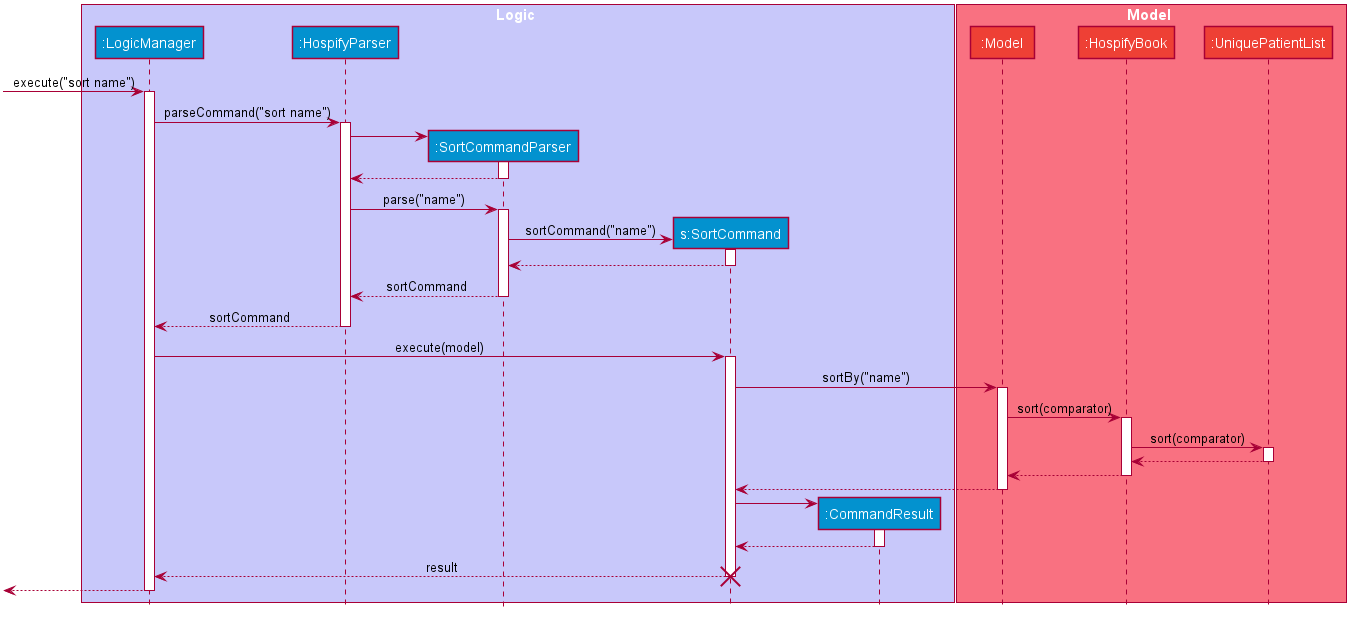

The diagram above was rendered by PlantUML. Its source (embedded in the PNG):
@startuml








skinparam BackgroundColor #FFFFFFF

skinparam Shadowing false

skinparam Class {
    FontColor #FFFFFF
    BorderThickness 1
    BorderColor #FFFFFF
    StereotypeFontColor #FFFFFF
    FontName Arial
}

skinparam Actor {
    BorderColor #000000
    Color #000000
    FontName Arial
}

skinparam Sequence {
    MessageAlign center
    BoxFontSize 15
    BoxPadding 0
    BoxFontColor #FFFFFF
    FontName Arial
}

skinparam Participant {
    FontColor #FFFFFFF
    Padding 20
}

skinparam MinClassWidth 50
skinparam ParticipantPadding 10
skinparam Shadowing false
skinparam DefaultTextAlignment center
skinparam packageStyle Rectangle

hide footbox
hide members
hide circle

box Logic #C8C8FA
participant ":LogicManager" as L #0392cf
participant ":HospifyParser" as H #0392cf
participant ":SortCommandParser" as P #0392cf
participant "s:SortCommand" as S #0392cf
participant ":CommandResult" as R #0392cf
end box

box Model #F97181
participant ":Model" as M #ee4035
participant ":HospifyBook" as B #ee4035
participant ":UniquePatientList" as U #ee4035
end box

-> L : execute("sort name")
activate L

L -> H : parseCommand("sort name")
activate H

H -> P**
activate P
return

H -> P : parse("name")
activate P

P -> S** : sortCommand("name")
activate S
return

return sortCommand

return sortCommand

L -> S : execute(model)
activate S

S -> M : sortBy("name")
activate M

M -> B : sort(comparator)
activate B

B -> U : sort(comparator)
activate U

return
return
return

S -> R**
activate R
return

return result
destroy S

return

@enduml